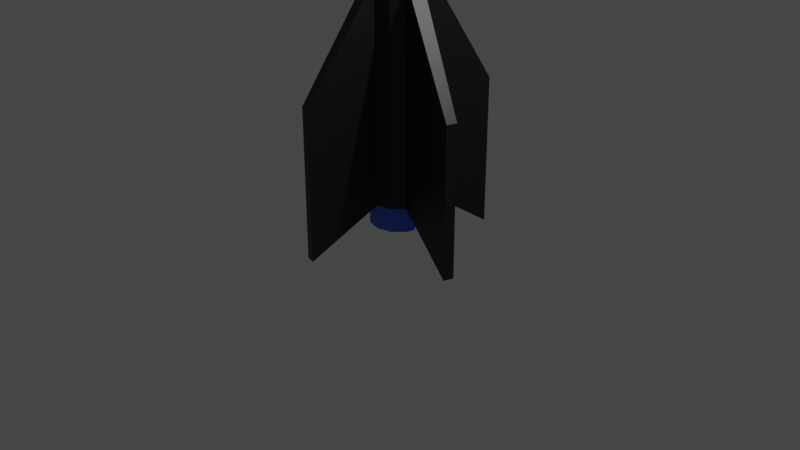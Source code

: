 # Source: Experiment7.blend  (saved by Blender 2.83.19; exported with 4.5.12 LTS)
import bpy
from mathutils import Matrix  # noqa: F401  (used for matrix-valued properties, if any)

bpy.ops.wm.read_factory_settings(use_empty=True)
scene = bpy.context.scene
scene.name = 'Scene'

# ---- collections
col_collection = bpy.data.collections.new('Collection'); scene.collection.children.link(col_collection)

# ---- materials (node trees are filled in below, after node groups)
mat_material_001 = bpy.data.materials.new('Material.001')
mat_material_001.use_transparent_shadow = False
mat_material_002 = bpy.data.materials.new('Material.002')
mat_material_002.use_transparent_shadow = False
mat_material_003 = bpy.data.materials.new('Material.003')
mat_material_003.use_transparent_shadow = False
mat_material_004 = bpy.data.materials.new('Material.004')
mat_material_004.use_transparent_shadow = False

# ---- material node trees
mat_material_001.use_nodes = True; mat_material_001.node_tree.nodes.clear()
_N = mat_material_001.node_tree.nodes; _L = mat_material_001.node_tree.links
n0 = _N.new('ShaderNodeBsdfPrincipled'); n0.name = 'Principled BSDF'; n0.location = (10, 300)
n0.distribution = 'GGX'
n0.subsurface_method = 'BURLEY'
n0.inputs[0].default_value = (0.8, 0.03107, 0.03107, 1.0)
n0.inputs[3].default_value = 1.45
n0.inputs[27].default_value = (0.0, 0.0, 0.0, 1.0)
n0.inputs[28].default_value = 1.0
n1 = _N.new('ShaderNodeOutputMaterial'); n1.name = 'Material Output'; n1.location = (300, 300)
_L.new(n0.outputs[0], n1.inputs[0])
n1.is_active_output = True
mat_material_002.use_nodes = True; mat_material_002.node_tree.nodes.clear()
_N = mat_material_002.node_tree.nodes; _L = mat_material_002.node_tree.links
n0 = _N.new('ShaderNodeBsdfPrincipled'); n0.name = 'Principled BSDF'; n0.location = (10, 300)
n0.distribution = 'GGX'
n0.subsurface_method = 'BURLEY'
n0.inputs[0].default_value = (0.0536, 0.1348, 0.8, 1.0)
n0.inputs[3].default_value = 1.45
n0.inputs[27].default_value = (0.0, 0.0, 0.0, 1.0)
n0.inputs[28].default_value = 1.0
n1 = _N.new('ShaderNodeOutputMaterial'); n1.name = 'Material Output'; n1.location = (300, 300)
_L.new(n0.outputs[0], n1.inputs[0])
n1.is_active_output = True
mat_material_003.use_nodes = True; mat_material_003.node_tree.nodes.clear()
_N = mat_material_003.node_tree.nodes; _L = mat_material_003.node_tree.links
n0 = _N.new('ShaderNodeBsdfPrincipled'); n0.name = 'Principled BSDF'; n0.location = (10, 300)
n0.distribution = 'GGX'
n0.subsurface_method = 'BURLEY'
n0.inputs[0].default_value = (0.001031, 0.001031, 0.001031, 1.0)
n0.inputs[3].default_value = 1.45
n0.inputs[27].default_value = (0.0, 0.0, 0.0, 1.0)
n0.inputs[28].default_value = 1.0
n1 = _N.new('ShaderNodeOutputMaterial'); n1.name = 'Material Output'; n1.location = (300, 300)
_L.new(n0.outputs[0], n1.inputs[0])
n1.is_active_output = True
mat_material_004.use_nodes = True; mat_material_004.node_tree.nodes.clear()
_N = mat_material_004.node_tree.nodes; _L = mat_material_004.node_tree.links
n0 = _N.new('ShaderNodeBsdfPrincipled'); n0.name = 'Principled BSDF'; n0.location = (10, 300)
n0.distribution = 'GGX'
n0.subsurface_method = 'BURLEY'
n0.inputs[0].default_value = (0.8, 0.4584, 0.006869, 1.0)
n0.inputs[3].default_value = 1.45
n0.inputs[27].default_value = (0.0, 0.0, 0.0, 1.0)
n0.inputs[28].default_value = 1.0
n1 = _N.new('ShaderNodeOutputMaterial'); n1.name = 'Material Output'; n1.location = (300, 300)
_L.new(n0.outputs[0], n1.inputs[0])
n1.is_active_output = True

# ---- world
world_world = bpy.data.worlds.new('World'); scene.world = world_world
world_world.use_nodes = True; world_world.node_tree.nodes.clear()
_N = world_world.node_tree.nodes; _L = world_world.node_tree.links
n0 = _N.new('ShaderNodeOutputWorld'); n0.name = 'World Output'; n0.location = (300, 300)
n1 = _N.new('ShaderNodeBackground'); n1.name = 'Background'; n1.location = (10, 300)
n1.inputs[0].default_value = (0.05088, 0.05088, 0.05088, 1.0)
_L.new(n1.outputs[0], n0.inputs[0])
n0.is_active_output = True
world_world.color = (0.05088, 0.05088, 0.05088)
world_world.use_sun_shadow = False
world_world.sun_shadow_jitter_overblur = 0.0

# ---- cameras
cam_camera = bpy.data.cameras.new('Camera')
cam_camera.clip_end = 100.0
cam_camera.ortho_scale = 7.314

# ---- lights
light_light = bpy.data.lights.new('Light', 'POINT')
light_light.transmission_factor = 0.0
light_light.energy = 1000.0
light_light.shadow_soft_size = 0.1
light_light.shadow_maximum_resolution = 0.006
light_light.use_absolute_resolution = True

# ---- meshes
me_cone = bpy.data.meshes.new('Cone')
me_cone.from_pydata([(0.0, 1.0, -1.0), (0.5, 0.866, -1.0), (0.866, 0.5, -1.0), (1.0, -4.371e-08, -1.0), (0.866, -0.5, -1.0), (0.5, -0.866, -1.0), (0.0, 0.0, 1.0), (1.51e-07, -1.0, -1.0), (-0.5, -0.866, -1.0), (-0.866, -0.5, -1.0), (-1.0, -4.649e-07, -1.0), (-0.866, 0.5, -1.0), (-0.5, 0.866, -1.0), (0.0, 1.0, -1.0), (0.5, 0.866, -1.0), (0.866, 0.5, -1.0), (1.0, -4.371e-08, -1.0), (0.866, -0.5, -1.0), (0.5, -0.866, -1.0), (1.51e-07, -1.0, -1.0), (-0.5, -0.866, -1.0), (-0.866, -0.5, -1.0), (-1.0, -4.649e-07, -1.0), (-0.866, 0.5, -1.0), (-0.5, 0.866, -1.0), (2.111e-07, 1.0, -4.5), (0.5, 0.866, -4.5), (0.866, 0.5, -4.5), (1.0, -4.371e-08, -4.5), (0.866, -0.5, -4.5), (0.5, -0.866, -4.5), (3.621e-07, -1.0, -4.5), (-0.5, -0.866, -4.5), (-0.866, -0.5, -4.5), (-1.0, -4.649e-07, -4.5), (-0.866, 0.5, -4.5), (-0.5, 0.866, -4.5), (7.008e-07, 0.5993, -6.0), (0.2997, 0.519, -6.0), (0.519, 0.2997, -6.0), (0.5993, -8.192e-08, -6.0), (0.519, -0.2997, -6.0), (0.2997, -0.519, -6.0), (7.913e-07, -0.5993, -6.0), (-0.2996, -0.519, -6.0), (-0.519, -0.2997, -6.0), (-0.5993, -3.344e-07, -6.0), (-0.519, 0.2996, -6.0), (-0.2996, 0.519, -6.0), (-3.148e-06, 0.5993, -15.0), (0.2996, 0.519, -15.0), (0.519, 0.2997, -15.0), (0.5993, -8.192e-08, -15.0), (0.519, -0.2997, -15.0), (0.2996, -0.519, -15.0), (-3.057e-06, -0.5993, -15.0), (-0.2997, -0.519, -15.0), (-0.519, -0.2997, -15.0), (-0.5993, -3.344e-07, -15.0), (-0.519, 0.2996, -15.0), (-0.2997, 0.519, -15.0), (-3.148e-06, 0.5993, -19.5), (0.2996, 0.519, -19.5), (0.519, 0.2997, -19.5), (0.5993, -8.192e-08, -19.5), (0.519, -0.2997, -19.5), (0.2996, -0.519, -19.5), (-3.057e-06, -0.5993, -19.5), (-0.2997, -0.519, -19.5), (-0.519, -0.2997, -19.5), (-0.5993, -3.344e-07, -19.5), (-0.519, 0.2996, -19.5), (-0.2997, 0.519, -19.5), (1.94, -0.4073, -17.27), (1.883, -0.617, -17.27), (1.94, -0.4073, -20.43), (1.883, -0.617, -20.43), (0.4073, 1.94, -17.27), (0.617, 1.883, -17.27), (0.4073, 1.94, -20.43), (0.617, 1.883, -20.43), (-1.94, 0.4073, -17.27), (-1.883, 0.617, -17.27), (-1.94, 0.4073, -20.43), (-1.883, 0.617, -20.43), (-0.4073, -1.94, -17.27), (-0.6171, -1.883, -17.27), (-0.4073, -1.94, -20.43), (-0.6171, -1.883, -20.43), (-2.434e-06, 0.5993, -20.0), (0.2996, 0.519, -20.0), (0.519, 0.2997, -20.0), (0.5993, -8.192e-08, -20.0), (0.519, -0.2997, -20.0), (0.2996, -0.519, -20.0), (-2.343e-06, -0.5993, -20.0), (-0.2997, -0.519, -20.0), (-0.519, -0.2997, -20.0), (-0.5993, -3.344e-07, -20.0), (-0.519, 0.2996, -20.0), (-0.2997, 0.519, -20.0), (-2.437e-06, 0.4333, -20.0), (0.2166, 0.3752, -20.0), (0.3752, 0.2166, -20.0), (0.4333, -1.005e-07, -20.0), (0.3752, -0.2166, -20.0), (0.2166, -0.3752, -20.0), (-2.372e-06, -0.4333, -20.0), (-0.2166, -0.3752, -20.0), (-0.3752, -0.2166, -20.0), (-0.4333, -2.83e-07, -20.0), (-0.3752, 0.2166, -20.0), (-0.2166, 0.3752, -20.0), (1.36e-06, 0.4333, -11.03), (0.2166, 0.3752, -11.03), (0.3752, 0.2166, -11.03), (0.4333, -1.005e-07, -11.03), (0.3752, -0.2166, -11.03), (0.2166, -0.3752, -11.03), (1.425e-06, -0.4333, -11.03), (-0.2166, -0.3752, -11.03), (-0.3752, -0.2166, -11.03), (-0.4333, -2.83e-07, -11.03), (-0.3752, 0.2166, -11.03), (-0.2166, 0.3752, -11.03)], [], [(0, 6, 1), (1, 6, 2), (2, 6, 3), (3, 6, 4), (4, 6, 5), (5, 6, 7), (7, 6, 8), (8, 6, 9), (9, 6, 10), (10, 6, 11), (11, 6, 12), (12, 6, 0), (7, 8, 20, 19), (20, 21, 33, 32), (9, 10, 22, 21), (11, 12, 24, 23), (2, 3, 16, 15), (5, 7, 19, 18), (4, 5, 18, 17), (8, 9, 21, 20), (12, 0, 13, 24), (10, 11, 23, 22), (1, 2, 15, 14), (0, 1, 14, 13), (3, 4, 17, 16), (25, 26, 38, 37), (17, 18, 30, 29), (24, 13, 25, 36), (14, 15, 27, 26), (21, 22, 34, 33), (18, 19, 31, 30), (15, 16, 28, 27), (22, 23, 35, 34), (19, 20, 32, 31), (16, 17, 29, 28), (23, 24, 36, 35), (13, 14, 26, 25), (47, 48, 60, 59), (32, 33, 45, 44), (29, 30, 42, 41), (36, 25, 37, 48), (26, 27, 39, 38), (33, 34, 46, 45), (30, 31, 43, 42), (27, 28, 40, 39), (34, 35, 47, 46), (31, 32, 44, 43), (28, 29, 41, 40), (35, 36, 48, 47), (52, 53, 74, 73), (37, 38, 50, 49), (44, 45, 57, 56), (41, 42, 54, 53), (48, 37, 49, 60), (38, 39, 51, 50), (45, 46, 58, 57), (42, 43, 55, 54), (39, 40, 52, 51), (46, 47, 59, 58), (43, 44, 56, 55), (40, 41, 53, 52), (64, 65, 93, 92), (59, 60, 72, 71), (61, 49, 77, 79), (56, 57, 69, 68), (53, 54, 66, 65), (60, 49, 61, 72), (50, 51, 63, 62), (57, 58, 70, 69), (54, 55, 67, 66), (51, 52, 64, 63), (59, 71, 84, 82), (67, 55, 85, 87), (73, 74, 76, 75), (53, 65, 76, 74), (64, 52, 73, 75), (65, 64, 75, 76), (77, 78, 80, 79), (62, 61, 79, 80), (49, 50, 78, 77), (50, 62, 80, 78), (81, 82, 84, 83), (70, 58, 81, 83), (71, 70, 83, 84), (58, 59, 82, 81), (85, 86, 88, 87), (56, 68, 88, 86), (68, 67, 87, 88), (55, 56, 86, 85), (97, 98, 110, 109), (71, 72, 100, 99), (61, 62, 90, 89), (68, 69, 97, 96), (65, 66, 94, 93), (72, 61, 89, 100), (62, 63, 91, 90), (69, 70, 98, 97), (66, 67, 95, 94), (63, 64, 92, 91), (70, 71, 99, 98), (67, 68, 96, 95), (102, 103, 115, 114), (94, 95, 107, 106), (91, 92, 104, 103), (98, 99, 111, 110), (95, 96, 108, 107), (92, 93, 105, 104), (99, 100, 112, 111), (89, 90, 102, 101), (96, 97, 109, 108), (93, 94, 106, 105), (100, 89, 101, 112), (90, 91, 103, 102), (113, 114, 115, 116, 117, 118, 119, 120, 121, 122, 123, 124), (109, 110, 122, 121), (106, 107, 119, 118), (103, 104, 116, 115), (110, 111, 123, 122), (107, 108, 120, 119), (104, 105, 117, 116), (111, 112, 124, 123), (101, 102, 114, 113), (108, 109, 121, 120), (105, 106, 118, 117), (112, 101, 113, 124)])
me_cone.polygons.foreach_set('material_index', [1, 1, 1, 1, 1, 1, 1, 1, 1, 1, 1, 1, 0, 2, 0, 0, 0, 0, 0, 0, 0, 0, 0, 0, 0, 1, 2, 2, 2, 2, 2, 2, 2, 2, 2, 2, 2, 1, 1, 1, 1, 1, 1, 1, 1, 1, 1, 1, 1, 2, 1, 1, 1, 1, 1, 1, 1, 1, 1, 1, 1, 1, 2, 2, 2, 2, 2, 2, 2, 2, 2, 2, 2, 2, 2, 2, 2, 2, 2, 2, 2, 2, 2, 2, 2, 2, 2, 2, 2, 1, 1, 1, 1, 1, 1, 1, 1, 1, 1, 1, 1, 1, 1, 1, 1, 1, 1, 1, 1, 1, 1, 1, 1, 0, 1, 1, 1, 1, 1, 1, 1, 1, 1, 1, 1])
_uv = me_cone.uv_layers.new(name='UVMap')
_uv.uv.foreach_set('vector', [0.25, 0.49, 0.25, 0.25, 0.37, 0.4578, 0.37, 0.4578, 0.25, 0.25, 0.4578, 0.37, 0.4578, 0.37, 0.25, 0.25, 0.49, 0.25, 0.49, 0.25, 0.25, 0.25, 0.4578, 0.13, 0.4578, 0.13, 0.25, 0.25, 0.37, 0.04215, 0.37, 0.04215, 0.25, 0.25, 0.25, 0.01, 0.25, 0.01, 0.25, 0.25, 0.13, 0.04215, 0.13, 0.04215, 0.25, 0.25, 0.04215, 0.13, 0.04215, 0.13, 0.25, 0.25, 0.01, 0.25, 0.01, 0.25, 0.25, 0.25, 0.04215, 0.37, 0.04215, 0.37, 0.25, 0.25, 0.13, 0.4578, 0.13, 0.4578, 0.25, 0.25, 0.25, 0.49, 0.25, 0.01, 0.13, 0.04215, 0.13, 0.04215, 0.25, 0.01, 0.13, 0.04215, 0.04215, 0.13, 0.04215, 0.13, 0.13, 0.04215, 0.04215, 0.13, 0.01, 0.25, 0.01, 0.25, 0.04215, 0.13, 0.04215, 0.37, 0.13, 0.4578, 0.13, 0.4578, 0.04215, 0.37, 0.4578, 0.37, 0.49, 0.25, 0.49, 0.25, 0.4578, 0.37, 0.37, 0.04215, 0.25, 0.01, 0.25, 0.01, 0.37, 0.04215, 0.4578, 0.13, 0.37, 0.04215, 0.37, 0.04215, 0.4578, 0.13, 0.13, 0.04215, 0.04215, 0.13, 0.04215, 0.13, 0.13, 0.04215, 0.13, 0.4578, 0.25, 0.49, 0.25, 0.49, 0.13, 0.4578, 0.01, 0.25, 0.04215, 0.37, 0.04215, 0.37, 0.01, 0.25, 0.37, 0.4578, 0.4578, 0.37, 0.4578, 0.37, 0.37, 0.4578, 0.25, 0.49, 0.37, 0.4578, 0.37, 0.4578, 0.25, 0.49, 0.49, 0.25, 0.4578, 0.13, 0.4578, 0.13, 0.49, 0.25, 0.25, 0.49, 0.37, 0.4578, 0.37, 0.4578, 0.25, 0.49, 0.4578, 0.13, 0.37, 0.04215, 0.37, 0.04215, 0.4578, 0.13, 0.13, 0.4578, 0.25, 0.49, 0.25, 0.49, 0.13, 0.4578, 0.37, 0.4578, 0.4578, 0.37, 0.4578, 0.37, 0.37, 0.4578, 0.04215, 0.13, 0.01, 0.25, 0.01, 0.25, 0.04215, 0.13, 0.37, 0.04215, 0.25, 0.01, 0.25, 0.01, 0.37, 0.04215, 0.4578, 0.37, 0.49, 0.25, 0.49, 0.25, 0.4578, 0.37, 0.01, 0.25, 0.04215, 0.37, 0.04215, 0.37, 0.01, 0.25, 0.25, 0.01, 0.13, 0.04215, 0.13, 0.04215, 0.25, 0.01, 0.49, 0.25, 0.4578, 0.13, 0.4578, 0.13, 0.49, 0.25, 0.04215, 0.37, 0.13, 0.4578, 0.13, 0.4578, 0.04215, 0.37, 0.25, 0.49, 0.37, 0.4578, 0.37, 0.4578, 0.25, 0.49, 0.04215, 0.37, 0.13, 0.4578, 0.13, 0.4578, 0.04215, 0.37, 0.13, 0.04215, 0.04215, 0.13, 0.04215, 0.13, 0.13, 0.04215, 0.4578, 0.13, 0.37, 0.04215, 0.37, 0.04215, 0.4578, 0.13, 0.13, 0.4578, 0.25, 0.49, 0.25, 0.49, 0.13, 0.4578, 0.37, 0.4578, 0.4578, 0.37, 0.4578, 0.37, 0.37, 0.4578, 0.04215, 0.13, 0.01, 0.25, 0.01, 0.25, 0.04215, 0.13, 0.37, 0.04215, 0.25, 0.01, 0.25, 0.01, 0.37, 0.04215, 0.4578, 0.37, 0.49, 0.25, 0.49, 0.25, 0.4578, 0.37, 0.01, 0.25, 0.04215, 0.37, 0.04215, 0.37, 0.01, 0.25, 0.25, 0.01, 0.13, 0.04215, 0.13, 0.04215, 0.25, 0.01, 0.49, 0.25, 0.4578, 0.13, 0.4578, 0.13, 0.49, 0.25, 0.04215, 0.37, 0.13, 0.4578, 0.13, 0.4578, 0.04215, 0.37, 0.49, 0.25, 0.4578, 0.13, 0.4578, 0.13, 0.49, 0.25, 0.25, 0.49, 0.37, 0.4578, 0.37, 0.4578, 0.25, 0.49, 0.13, 0.04215, 0.04215, 0.13, 0.04215, 0.13, 0.13, 0.04215, 0.4578, 0.13, 0.37, 0.04215, 0.37, 0.04215, 0.4578, 0.13, 0.13, 0.4578, 0.25, 0.49, 0.25, 0.49, 0.13, 0.4578, 0.37, 0.4578, 0.4578, 0.37, 0.4578, 0.37, 0.37, 0.4578, 0.04215, 0.13, 0.01, 0.25, 0.01, 0.25, 0.04215, 0.13, 0.37, 0.04215, 0.25, 0.01, 0.25, 0.01, 0.37, 0.04215, 0.4578, 0.37, 0.49, 0.25, 0.49, 0.25, 0.4578, 0.37, 0.01, 0.25, 0.04215, 0.37, 0.04215, 0.37, 0.01, 0.25, 0.25, 0.01, 0.13, 0.04215, 0.13, 0.04215, 0.25, 0.01, 0.49, 0.25, 0.4578, 0.13, 0.4578, 0.13, 0.49, 0.25, 0.99, 0.25, 0.9578, 0.13, 0.9578, 0.13, 0.99, 0.25, 0.04215, 0.37, 0.13, 0.4578, 0.13, 0.4578, 0.04215, 0.37, 0.25, 0.49, 0.25, 0.49, 0.25, 0.49, 0.25, 0.49, 0.13, 0.04215, 0.04215, 0.13, 0.04215, 0.13, 0.13, 0.04215, 0.4578, 0.13, 0.37, 0.04215, 0.37, 0.04215, 0.4578, 0.13, 0.13, 0.4578, 0.25, 0.49, 0.25, 0.49, 0.13, 0.4578, 0.37, 0.4578, 0.4578, 0.37, 0.4578, 0.37, 0.37, 0.4578, 0.04215, 0.13, 0.01, 0.25, 0.01, 0.25, 0.04215, 0.13, 0.37, 0.04215, 0.25, 0.01, 0.25, 0.01, 0.37, 0.04215, 0.4578, 0.37, 0.49, 0.25, 0.49, 0.25, 0.4578, 0.37, 0.04215, 0.37, 0.04215, 0.37, 0.04215, 0.37, 0.04215, 0.37, 0.25, 0.01, 0.25, 0.01, 0.25, 0.01, 0.25, 0.01, 0.49, 0.25, 0.4578, 0.13, 0.4578, 0.13, 0.49, 0.25, 0.4578, 0.13, 0.4578, 0.13, 0.4578, 0.13, 0.4578, 0.13, 0.49, 0.25, 0.49, 0.25, 0.49, 0.25, 0.49, 0.25, 0.9578, 0.13, 0.99, 0.25, 0.99, 0.25, 0.9578, 0.13, 0.25, 0.49, 0.37, 0.4578, 0.37, 0.4578, 0.25, 0.49, 0.87, 0.4578, 0.75, 0.49, 0.75, 0.49, 0.87, 0.4578, 0.25, 0.49, 0.37, 0.4578, 0.37, 0.4578, 0.25, 0.49, 0.37, 0.4578, 0.37, 0.4578, 0.37, 0.4578, 0.37, 0.4578, 0.01, 0.25, 0.04215, 0.37, 0.04215, 0.37, 0.01, 0.25, 0.01, 0.25, 0.01, 0.25, 0.01, 0.25, 0.01, 0.25, 0.5422, 0.37, 0.51, 0.25, 0.51, 0.25, 0.5422, 0.37, 0.01, 0.25, 0.04215, 0.37, 0.04215, 0.37, 0.01, 0.25, 0.25, 0.01, 0.13, 0.04215, 0.13, 0.04215, 0.25, 0.01, 0.13, 0.04215, 0.13, 0.04215, 0.13, 0.04215, 0.13, 0.04215, 0.63, 0.04215, 0.75, 0.01, 0.75, 0.01, 0.63, 0.04215, 0.25, 0.01, 0.13, 0.04215, 0.13, 0.04215, 0.25, 0.01, 0.04215, 0.13, 0.01, 0.25, 0.01, 0.25, 0.04215, 0.13, 0.04215, 0.37, 0.13, 0.4578, 0.13, 0.4578, 0.04215, 0.37, 0.75, 0.49, 0.87, 0.4578, 0.87, 0.4578, 0.75, 0.49, 0.13, 0.04215, 0.04215, 0.13, 0.04215, 0.13, 0.13, 0.04215, 0.4578, 0.13, 0.37, 0.04215, 0.37, 0.04215, 0.4578, 0.13, 0.13, 0.4578, 0.25, 0.49, 0.25, 0.49, 0.13, 0.4578, 0.37, 0.4578, 0.4578, 0.37, 0.4578, 0.37, 0.37, 0.4578, 0.04215, 0.13, 0.01, 0.25, 0.01, 0.25, 0.04215, 0.13, 0.37, 0.04215, 0.25, 0.01, 0.25, 0.01, 0.37, 0.04215, 0.4578, 0.37, 0.49, 0.25, 0.49, 0.25, 0.4578, 0.37, 0.51, 0.25, 0.5422, 0.37, 0.5422, 0.37, 0.51, 0.25, 0.75, 0.01, 0.63, 0.04215, 0.63, 0.04215, 0.75, 0.01, 0.37, 0.4578, 0.4578, 0.37, 0.4578, 0.37, 0.37, 0.4578, 0.37, 0.04215, 0.25, 0.01, 0.25, 0.01, 0.37, 0.04215, 0.4578, 0.37, 0.49, 0.25, 0.49, 0.25, 0.4578, 0.37, 0.51, 0.25, 0.5422, 0.37, 0.5422, 0.37, 0.51, 0.25, 0.75, 0.01, 0.63, 0.04215, 0.63, 0.04215, 0.75, 0.01, 0.99, 0.25, 0.9578, 0.13, 0.9578, 0.13, 0.99, 0.25, 0.04215, 0.37, 0.13, 0.4578, 0.13, 0.4578, 0.04215, 0.37, 0.75, 0.49, 0.87, 0.4578, 0.87, 0.4578, 0.75, 0.49, 0.13, 0.04215, 0.04215, 0.13, 0.04215, 0.13, 0.13, 0.04215, 0.4578, 0.13, 0.37, 0.04215, 0.37, 0.04215, 0.4578, 0.13, 0.13, 0.4578, 0.25, 0.49, 0.25, 0.49, 0.13, 0.4578, 0.37, 0.4578, 0.4578, 0.37, 0.4578, 0.37, 0.37, 0.4578, 0.75, 0.49, 0.87, 0.4578, 0.9578, 0.37, 0.99, 0.25, 0.9578, 0.13, 0.87, 0.04215, 0.75, 0.01, 0.63, 0.04215, 0.5422, 0.13, 0.51, 0.25, 0.5422, 0.37, 0.63, 0.4578, 0.04215, 0.13, 0.01, 0.25, 0.01, 0.25, 0.04215, 0.13, 0.37, 0.04215, 0.25, 0.01, 0.25, 0.01, 0.37, 0.04215, 0.4578, 0.37, 0.49, 0.25, 0.49, 0.25, 0.4578, 0.37, 0.51, 0.25, 0.5422, 0.37, 0.5422, 0.37, 0.51, 0.25, 0.75, 0.01, 0.63, 0.04215, 0.63, 0.04215, 0.75, 0.01, 0.99, 0.25, 0.9578, 0.13, 0.9578, 0.13, 0.99, 0.25, 0.04215, 0.37, 0.13, 0.4578, 0.13, 0.4578, 0.04215, 0.37, 0.75, 0.49, 0.87, 0.4578, 0.87, 0.4578, 0.75, 0.49, 0.13, 0.04215, 0.04215, 0.13, 0.04215, 0.13, 0.13, 0.04215, 0.4578, 0.13, 0.37, 0.04215, 0.37, 0.04215, 0.4578, 0.13, 0.13, 0.4578, 0.25, 0.49, 0.25, 0.49, 0.13, 0.4578])
me_cone.materials.append(mat_material_001)
me_cone.materials.append(mat_material_002)
me_cone.materials.append(mat_material_003)
me_cone.materials.append(mat_material_004)
me_cone.use_remesh_fix_poles = True
me_cone.use_remesh_preserve_attributes = False
me_cone.use_mirror_vertex_groups = False
me_cone.update()

# ---- objects
ob_light = bpy.data.objects.new('Light', light_light)
ob_camera = bpy.data.objects.new('Camera', cam_camera)
ob_cone = bpy.data.objects.new('Cone', me_cone)

# ---- transforms, parenting, visibility, modifiers, constraints
ob_light.location = (4.076, 1.005, 10.13)
ob_light.rotation_euler = (0.6503, 0.05522, 1.866)
ob_light.lock_rotations_4d = False
ob_light.empty_display_type = 'ARROWS'
ob_light.color = (0.0, 0.0, 0.0, 0.0)
ob_light.lineart.crease_threshold = 0.0
ob_camera.location = (7.359, -6.926, 9.182)
ob_camera.rotation_euler = (1.109, 0.0, 0.8149)
ob_camera.lock_rotations_4d = False
ob_camera.empty_display_type = 'ARROWS'
ob_camera.color = (0.0, 0.0, 0.0, 0.0)
ob_camera.display_type = 'WIRE'
ob_camera.lineart.crease_threshold = 0.0
ob_cone.location = (0.0, 0.0, 14.22)
ob_cone.scale = (0.5, 0.5, 0.5)
ob_cone.lineart.crease_threshold = 0.0

# ---- collection membership
col_collection.objects.link(ob_light)
col_collection.objects.link(ob_camera)
col_collection.objects.link(ob_cone)

# ---- scene / render settings (as saved in the file)
scene.camera = ob_camera
scene.frame_start = 1; scene.frame_end = 250; scene.frame_set(0)
scene.render.engine = 'BLENDER_EEVEE_NEXT'
scene.cycles.use_denoising = False
scene.cycles.samples = 128
scene.cycles.sampling_pattern = 'TABULATED_SOBOL'
scene.cycles.use_adaptive_sampling = False
scene.cycles.use_light_tree = False
scene.view_settings.view_transform = 'Filmic'
bpy.context.view_layer.update()
